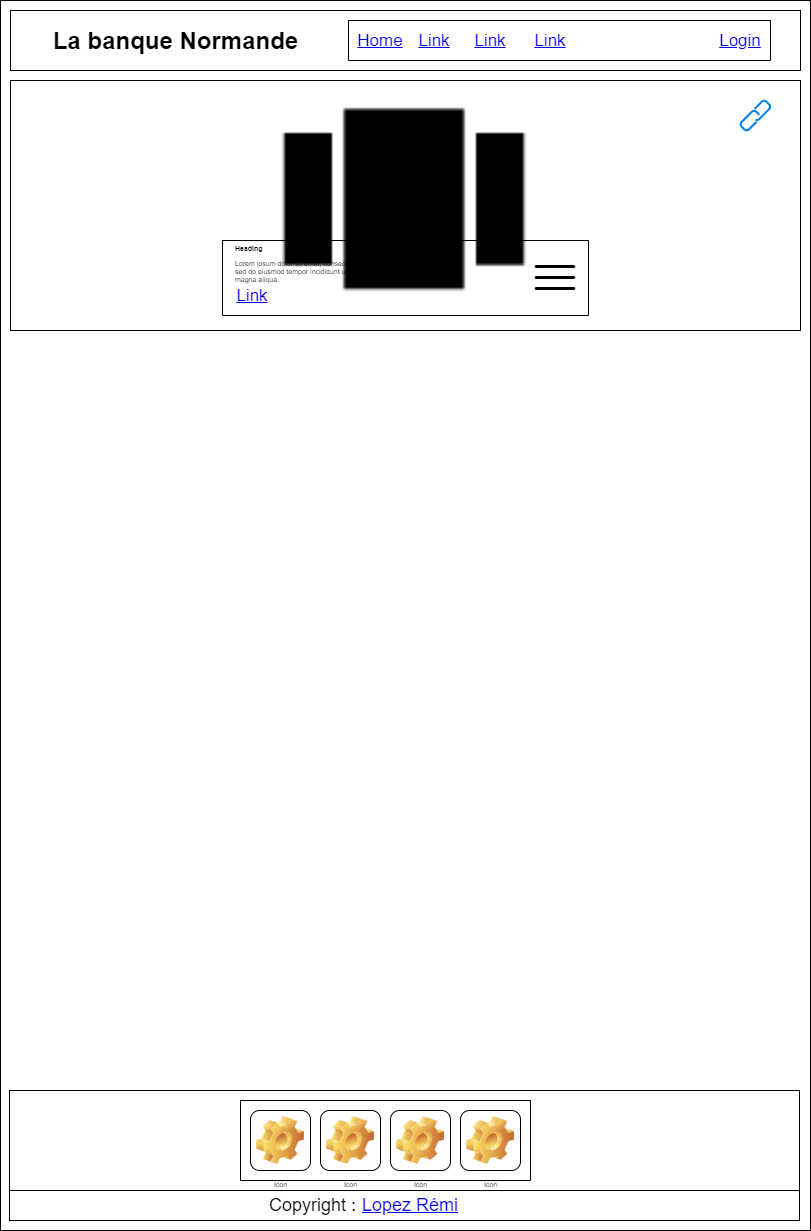

The diagram above was exported from draw.io. Its source (the exported page's mxGraphModel, read from the mxfile embedded in the PNG):
<mxGraphModel dx="780" dy="1112" grid="1" gridSize="10" guides="1" tooltips="1" connect="1" arrows="1" fold="1" page="1" pageScale="1" pageWidth="827" pageHeight="1169" background="none" math="0" shadow="0">
  <root>
    <mxCell id="0" />
    <mxCell id="1" parent="0" />
    <mxCell id="o9TkupxDvTq5Ot71J-_Z-2" value="" style="swimlane;startSize=0;fontSize=7;" parent="1" vertex="1">
      <mxGeometry x="10" y="10" width="810" height="1230" as="geometry" />
    </mxCell>
    <mxCell id="o9TkupxDvTq5Ot71J-_Z-3" value="" style="rounded=0;whiteSpace=wrap;html=1;" parent="o9TkupxDvTq5Ot71J-_Z-2" vertex="1">
      <mxGeometry x="10" y="10" width="790" height="60" as="geometry" />
    </mxCell>
    <UserObject label="Home" link="https://www.draw.io" id="o9TkupxDvTq5Ot71J-_Z-4">
      <mxCell style="text;html=1;strokeColor=none;fillColor=none;whiteSpace=wrap;align=center;verticalAlign=middle;fontColor=#0000EE;fontStyle=4;fontSize=17;" parent="o9TkupxDvTq5Ot71J-_Z-2" vertex="1">
        <mxGeometry x="350" y="20" width="60" height="40" as="geometry" />
      </mxCell>
    </UserObject>
    <UserObject label="Link" link="https://www.draw.io" id="o9TkupxDvTq5Ot71J-_Z-5">
      <mxCell style="text;html=1;strokeColor=none;fillColor=none;whiteSpace=wrap;align=center;verticalAlign=middle;fontColor=#0000EE;fontStyle=4;fontSize=17;" parent="o9TkupxDvTq5Ot71J-_Z-2" vertex="1">
        <mxGeometry x="404" y="20" width="60" height="40" as="geometry" />
      </mxCell>
    </UserObject>
    <UserObject label="Link" link="https://www.draw.io" id="o9TkupxDvTq5Ot71J-_Z-6">
      <mxCell style="text;html=1;strokeColor=none;fillColor=none;whiteSpace=wrap;align=center;verticalAlign=middle;fontColor=#0000EE;fontStyle=4;fontSize=17;" parent="o9TkupxDvTq5Ot71J-_Z-2" vertex="1">
        <mxGeometry x="460" y="20" width="60" height="40" as="geometry" />
      </mxCell>
    </UserObject>
    <UserObject label="Link" link="https://www.draw.io" id="o9TkupxDvTq5Ot71J-_Z-7">
      <mxCell style="text;html=1;strokeColor=none;fillColor=none;whiteSpace=wrap;align=center;verticalAlign=middle;fontColor=#0000EE;fontStyle=4;fontSize=17;" parent="o9TkupxDvTq5Ot71J-_Z-2" vertex="1">
        <mxGeometry x="520" y="20" width="60" height="40" as="geometry" />
      </mxCell>
    </UserObject>
    <UserObject label="Login" link="https://www.draw.io" id="o9TkupxDvTq5Ot71J-_Z-8">
      <mxCell style="text;html=1;strokeColor=none;fillColor=none;whiteSpace=wrap;align=center;verticalAlign=middle;fontColor=#0000EE;fontStyle=4;fontSize=17;" parent="o9TkupxDvTq5Ot71J-_Z-2" vertex="1">
        <mxGeometry x="710" y="20" width="60" height="40" as="geometry" />
      </mxCell>
    </UserObject>
    <mxCell id="o9TkupxDvTq5Ot71J-_Z-9" value="La banque Normande" style="text;strokeColor=none;fillColor=none;html=1;fontSize=24;fontStyle=1;verticalAlign=middle;align=center;" parent="o9TkupxDvTq5Ot71J-_Z-2" vertex="1">
      <mxGeometry x="80" y="20" width="190" height="40" as="geometry" />
    </mxCell>
    <mxCell id="o9TkupxDvTq5Ot71J-_Z-10" value="" style="rounded=0;whiteSpace=wrap;html=1;fontSize=17;" parent="o9TkupxDvTq5Ot71J-_Z-2" vertex="1">
      <mxGeometry x="10" y="80" width="790" height="250" as="geometry" />
    </mxCell>
    <mxCell id="o9TkupxDvTq5Ot71J-_Z-11" value="" style="shape=image;html=1;verticalAlign=top;verticalLabelPosition=bottom;labelBackgroundColor=#ffffff;imageAspect=0;aspect=fixed;image=https://cdn0.iconfinder.com/data/icons/google-material-design-3-0/48/ic_view_carousel_48px-128.png;fontSize=17;" parent="o9TkupxDvTq5Ot71J-_Z-2" vertex="1">
      <mxGeometry x="260" y="61" width="288" height="288" as="geometry" />
    </mxCell>
    <mxCell id="o9TkupxDvTq5Ot71J-_Z-13" value="" style="swimlane;startSize=0;fontSize=17;" parent="o9TkupxDvTq5Ot71J-_Z-2" vertex="1">
      <mxGeometry x="222" y="240" width="366" height="75" as="geometry" />
    </mxCell>
    <mxCell id="o9TkupxDvTq5Ot71J-_Z-17" value="" style="shape=image;html=1;verticalAlign=top;verticalLabelPosition=bottom;labelBackgroundColor=#ffffff;imageAspect=0;aspect=fixed;image=https://cdn0.iconfinder.com/data/icons/mobile-basic-vol-1/32/Burger_Menu-128.png;fontSize=7;" parent="o9TkupxDvTq5Ot71J-_Z-13" vertex="1">
      <mxGeometry x="308" y="12.5" width="50" height="50" as="geometry" />
    </mxCell>
    <UserObject label="Link" link="https://www.draw.io" id="o9TkupxDvTq5Ot71J-_Z-15">
      <mxCell style="text;html=1;strokeColor=none;fillColor=none;whiteSpace=wrap;align=center;verticalAlign=middle;fontColor=#0000EE;fontStyle=4;fontSize=17;" parent="o9TkupxDvTq5Ot71J-_Z-2" vertex="1">
        <mxGeometry x="222" y="275" width="60" height="40" as="geometry" />
      </mxCell>
    </UserObject>
    <mxCell id="o9TkupxDvTq5Ot71J-_Z-16" value="&lt;h1 style=&quot;font-size: 7px;&quot;&gt;Heading&lt;/h1&gt;&lt;p style=&quot;font-size: 7px;&quot;&gt;Lorem ipsum dolor sit amet, consectetur adipisicing elit, sed do eiusmod tempor incididunt ut labore et dolore magna aliqua.&lt;/p&gt;" style="text;html=1;strokeColor=none;fillColor=none;spacing=5;spacingTop=-20;whiteSpace=wrap;overflow=hidden;rounded=0;fontSize=7;" parent="o9TkupxDvTq5Ot71J-_Z-2" vertex="1">
      <mxGeometry x="230" y="250" width="190" height="140" as="geometry" />
    </mxCell>
    <mxCell id="o9TkupxDvTq5Ot71J-_Z-19" value="" style="rounded=0;whiteSpace=wrap;html=1;fontSize=7;" parent="o9TkupxDvTq5Ot71J-_Z-2" vertex="1">
      <mxGeometry x="9" y="1090" width="790" height="100" as="geometry" />
    </mxCell>
    <mxCell id="o9TkupxDvTq5Ot71J-_Z-20" value="Icon" style="icon;html=1;image=img/clipart/Gear_128x128.png;fontSize=7;" parent="o9TkupxDvTq5Ot71J-_Z-2" vertex="1">
      <mxGeometry x="250" y="1110" width="60" height="60" as="geometry" />
    </mxCell>
    <mxCell id="o9TkupxDvTq5Ot71J-_Z-21" value="Icon" style="icon;html=1;image=img/clipart/Gear_128x128.png;fontSize=7;" parent="o9TkupxDvTq5Ot71J-_Z-2" vertex="1">
      <mxGeometry x="320" y="1110" width="60" height="60" as="geometry" />
    </mxCell>
    <mxCell id="o9TkupxDvTq5Ot71J-_Z-25" value="" style="swimlane;startSize=0;fontSize=7;" parent="o9TkupxDvTq5Ot71J-_Z-2" vertex="1">
      <mxGeometry x="240" y="1100" width="290" height="80" as="geometry" />
    </mxCell>
    <mxCell id="o9TkupxDvTq5Ot71J-_Z-22" value="Icon" style="icon;html=1;image=img/clipart/Gear_128x128.png;fontSize=7;" parent="o9TkupxDvTq5Ot71J-_Z-25" vertex="1">
      <mxGeometry x="150" y="10" width="60" height="60" as="geometry" />
    </mxCell>
    <mxCell id="o9TkupxDvTq5Ot71J-_Z-23" value="Icon" style="icon;html=1;image=img/clipart/Gear_128x128.png;fontSize=7;" parent="o9TkupxDvTq5Ot71J-_Z-25" vertex="1">
      <mxGeometry x="220" y="10" width="60" height="60" as="geometry" />
    </mxCell>
    <mxCell id="o9TkupxDvTq5Ot71J-_Z-26" value="" style="rounded=0;whiteSpace=wrap;html=1;fontSize=7;" parent="o9TkupxDvTq5Ot71J-_Z-2" vertex="1">
      <mxGeometry x="9" y="1190" width="790" height="30" as="geometry" />
    </mxCell>
    <mxCell id="o9TkupxDvTq5Ot71J-_Z-27" value="Copyright :&amp;nbsp;" style="text;html=1;strokeColor=none;fillColor=none;align=center;verticalAlign=middle;whiteSpace=wrap;rounded=0;fontSize=18;" parent="o9TkupxDvTq5Ot71J-_Z-2" vertex="1">
      <mxGeometry x="250" y="1190" width="130" height="30" as="geometry" />
    </mxCell>
    <UserObject label="Lopez Rémi" link="https://www.draw.io" id="o9TkupxDvTq5Ot71J-_Z-28">
      <mxCell style="text;html=1;strokeColor=none;fillColor=none;whiteSpace=wrap;align=center;verticalAlign=middle;fontColor=#0000EE;fontStyle=4;fontSize=18;" parent="o9TkupxDvTq5Ot71J-_Z-2" vertex="1">
        <mxGeometry x="350" y="1185" width="120" height="40" as="geometry" />
      </mxCell>
    </UserObject>
    <mxCell id="o9TkupxDvTq5Ot71J-_Z-29" value="" style="swimlane;startSize=0;fontSize=18;" parent="o9TkupxDvTq5Ot71J-_Z-2" vertex="1">
      <mxGeometry x="348" y="20" width="422" height="40" as="geometry" />
    </mxCell>
    <mxCell id="TNcmlFRG9h4-nyFdcPbm-1" value="" style="html=1;verticalLabelPosition=bottom;align=center;labelBackgroundColor=#ffffff;verticalAlign=top;strokeWidth=2;strokeColor=#0080F0;shadow=0;dashed=0;shape=mxgraph.ios7.icons.link;fontSize=18;" vertex="1" parent="o9TkupxDvTq5Ot71J-_Z-2">
      <mxGeometry x="740" y="100" width="30" height="30" as="geometry" />
    </mxCell>
  </root>
</mxGraphModel>